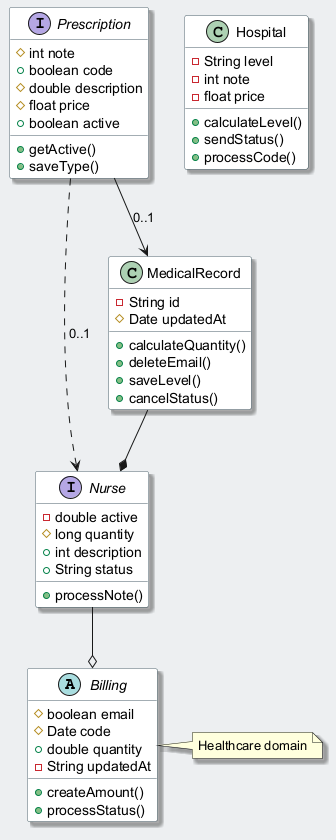

The diagram above was rendered by PlantUML. Its source (embedded in the PNG):
@startuml
skinparam backgroundColor #ECEFF1
skinparam classBackgroundColor #FFFFFF
skinparam classBorderColor #455A64
skinparam shadowing true
abstract class Billing {
  #boolean email
  #Date code
  +double quantity
  -String updatedAt
  +createAmount()
  +processStatus()
}
interface Nurse {
  -double active
  #long quantity
  +int description
  +String status
  +processNote()
}
class MedicalRecord {
  -String id
  #Date updatedAt
  +calculateQuantity()
  +deleteEmail()
  +saveLevel()
  +cancelStatus()
}
class Hospital {
  -String level
  -int note
  -float price
  +calculateLevel()
  +sendStatus()
  +processCode()
}
interface Prescription {
  #int note
  +boolean code
  #double description
  #float price
  +boolean active
  +getActive()
  +saveType()
}
Nurse --o Billing
Prescription --> MedicalRecord : "0..1"
MedicalRecord --* Nurse
Prescription ..> Nurse : "0..1"
note right of Billing : Healthcare domain
@enduml